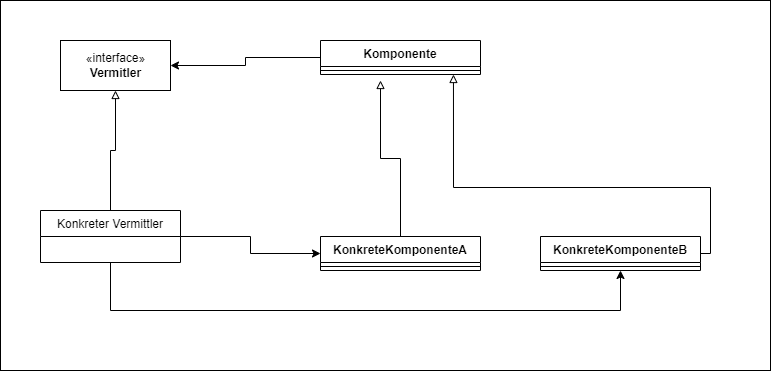

The diagram above was exported from draw.io. Its source (the exported page's mxGraphModel, read from the mxfile embedded in the PNG):
<mxGraphModel dx="1422" dy="705" grid="1" gridSize="10" guides="1" tooltips="1" connect="1" arrows="1" fold="1" page="1" pageScale="1" pageWidth="827" pageHeight="1169" math="0" shadow="0">
  <root>
    <mxCell id="0" />
    <mxCell id="1" parent="0" />
    <mxCell id="yHPhVp3EbNZEgLZ5WdvA-20" value="" style="rounded=0;whiteSpace=wrap;html=1;" vertex="1" parent="1">
      <mxGeometry x="30" y="40" width="770" height="370" as="geometry" />
    </mxCell>
    <mxCell id="yHPhVp3EbNZEgLZ5WdvA-1" value="«interface»&lt;br&gt;&lt;b&gt;Vermitler&lt;/b&gt;" style="html=1;" vertex="1" parent="1">
      <mxGeometry x="90" y="80" width="110" height="50" as="geometry" />
    </mxCell>
    <mxCell id="yHPhVp3EbNZEgLZ5WdvA-6" style="edgeStyle=orthogonalEdgeStyle;rounded=0;orthogonalLoop=1;jettySize=auto;html=1;entryX=0.5;entryY=1;entryDx=0;entryDy=0;endArrow=block;endFill=0;" edge="1" parent="1" source="yHPhVp3EbNZEgLZ5WdvA-2" target="yHPhVp3EbNZEgLZ5WdvA-1">
      <mxGeometry relative="1" as="geometry" />
    </mxCell>
    <mxCell id="yHPhVp3EbNZEgLZ5WdvA-18" style="edgeStyle=orthogonalEdgeStyle;rounded=0;orthogonalLoop=1;jettySize=auto;html=1;entryX=0;entryY=0.5;entryDx=0;entryDy=0;startArrow=none;startFill=0;endArrow=classic;endFill=1;" edge="1" parent="1" source="yHPhVp3EbNZEgLZ5WdvA-2" target="yHPhVp3EbNZEgLZ5WdvA-12">
      <mxGeometry relative="1" as="geometry" />
    </mxCell>
    <mxCell id="yHPhVp3EbNZEgLZ5WdvA-19" style="edgeStyle=orthogonalEdgeStyle;rounded=0;orthogonalLoop=1;jettySize=auto;html=1;startArrow=none;startFill=0;endArrow=classic;endFill=1;" edge="1" parent="1" source="yHPhVp3EbNZEgLZ5WdvA-2" target="yHPhVp3EbNZEgLZ5WdvA-14">
      <mxGeometry relative="1" as="geometry">
        <Array as="points">
          <mxPoint x="140" y="350" />
        </Array>
      </mxGeometry>
    </mxCell>
    <mxCell id="yHPhVp3EbNZEgLZ5WdvA-2" value="Konkreter Vermittler" style="swimlane;fontStyle=0;childLayout=stackLayout;horizontal=1;startSize=26;fillColor=none;horizontalStack=0;resizeParent=1;resizeParentMax=0;resizeLast=0;collapsible=1;marginBottom=0;" vertex="1" parent="1">
      <mxGeometry x="70" y="250" width="140" height="52" as="geometry" />
    </mxCell>
    <mxCell id="yHPhVp3EbNZEgLZ5WdvA-11" style="edgeStyle=orthogonalEdgeStyle;rounded=0;orthogonalLoop=1;jettySize=auto;html=1;endArrow=classic;endFill=1;startArrow=none;startFill=0;" edge="1" parent="1" source="yHPhVp3EbNZEgLZ5WdvA-7" target="yHPhVp3EbNZEgLZ5WdvA-1">
      <mxGeometry relative="1" as="geometry" />
    </mxCell>
    <mxCell id="yHPhVp3EbNZEgLZ5WdvA-7" value="Komponente" style="swimlane;fontStyle=1;align=center;verticalAlign=top;childLayout=stackLayout;horizontal=1;startSize=26;horizontalStack=0;resizeParent=1;resizeParentMax=0;resizeLast=0;collapsible=1;marginBottom=0;" vertex="1" parent="1">
      <mxGeometry x="350" y="80" width="160" height="34" as="geometry" />
    </mxCell>
    <mxCell id="yHPhVp3EbNZEgLZ5WdvA-9" value="" style="line;strokeWidth=1;fillColor=none;align=left;verticalAlign=middle;spacingTop=-1;spacingLeft=3;spacingRight=3;rotatable=0;labelPosition=right;points=[];portConstraint=eastwest;" vertex="1" parent="yHPhVp3EbNZEgLZ5WdvA-7">
      <mxGeometry y="26" width="160" height="8" as="geometry" />
    </mxCell>
    <mxCell id="yHPhVp3EbNZEgLZ5WdvA-16" style="edgeStyle=orthogonalEdgeStyle;rounded=0;orthogonalLoop=1;jettySize=auto;html=1;startArrow=none;startFill=0;endArrow=block;endFill=0;" edge="1" parent="1" source="yHPhVp3EbNZEgLZ5WdvA-12">
      <mxGeometry relative="1" as="geometry">
        <mxPoint x="410" y="120" as="targetPoint" />
      </mxGeometry>
    </mxCell>
    <mxCell id="yHPhVp3EbNZEgLZ5WdvA-12" value="KonkreteKomponenteA" style="swimlane;fontStyle=1;align=center;verticalAlign=top;childLayout=stackLayout;horizontal=1;startSize=26;horizontalStack=0;resizeParent=1;resizeParentMax=0;resizeLast=0;collapsible=1;marginBottom=0;" vertex="1" parent="1">
      <mxGeometry x="350" y="276" width="160" height="34" as="geometry" />
    </mxCell>
    <mxCell id="yHPhVp3EbNZEgLZ5WdvA-13" value="" style="line;strokeWidth=1;fillColor=none;align=left;verticalAlign=middle;spacingTop=-1;spacingLeft=3;spacingRight=3;rotatable=0;labelPosition=right;points=[];portConstraint=eastwest;" vertex="1" parent="yHPhVp3EbNZEgLZ5WdvA-12">
      <mxGeometry y="26" width="160" height="8" as="geometry" />
    </mxCell>
    <mxCell id="yHPhVp3EbNZEgLZ5WdvA-17" style="edgeStyle=orthogonalEdgeStyle;rounded=0;orthogonalLoop=1;jettySize=auto;html=1;entryX=0.831;entryY=1;entryDx=0;entryDy=0;entryPerimeter=0;startArrow=none;startFill=0;endArrow=block;endFill=0;" edge="1" parent="1" source="yHPhVp3EbNZEgLZ5WdvA-14" target="yHPhVp3EbNZEgLZ5WdvA-9">
      <mxGeometry relative="1" as="geometry">
        <Array as="points">
          <mxPoint x="740" y="227" />
          <mxPoint x="483" y="227" />
        </Array>
      </mxGeometry>
    </mxCell>
    <mxCell id="yHPhVp3EbNZEgLZ5WdvA-14" value="KonkreteKomponenteB" style="swimlane;fontStyle=1;align=center;verticalAlign=top;childLayout=stackLayout;horizontal=1;startSize=26;horizontalStack=0;resizeParent=1;resizeParentMax=0;resizeLast=0;collapsible=1;marginBottom=0;" vertex="1" parent="1">
      <mxGeometry x="570" y="276" width="160" height="34" as="geometry" />
    </mxCell>
    <mxCell id="yHPhVp3EbNZEgLZ5WdvA-15" value="" style="line;strokeWidth=1;fillColor=none;align=left;verticalAlign=middle;spacingTop=-1;spacingLeft=3;spacingRight=3;rotatable=0;labelPosition=right;points=[];portConstraint=eastwest;" vertex="1" parent="yHPhVp3EbNZEgLZ5WdvA-14">
      <mxGeometry y="26" width="160" height="8" as="geometry" />
    </mxCell>
  </root>
</mxGraphModel>